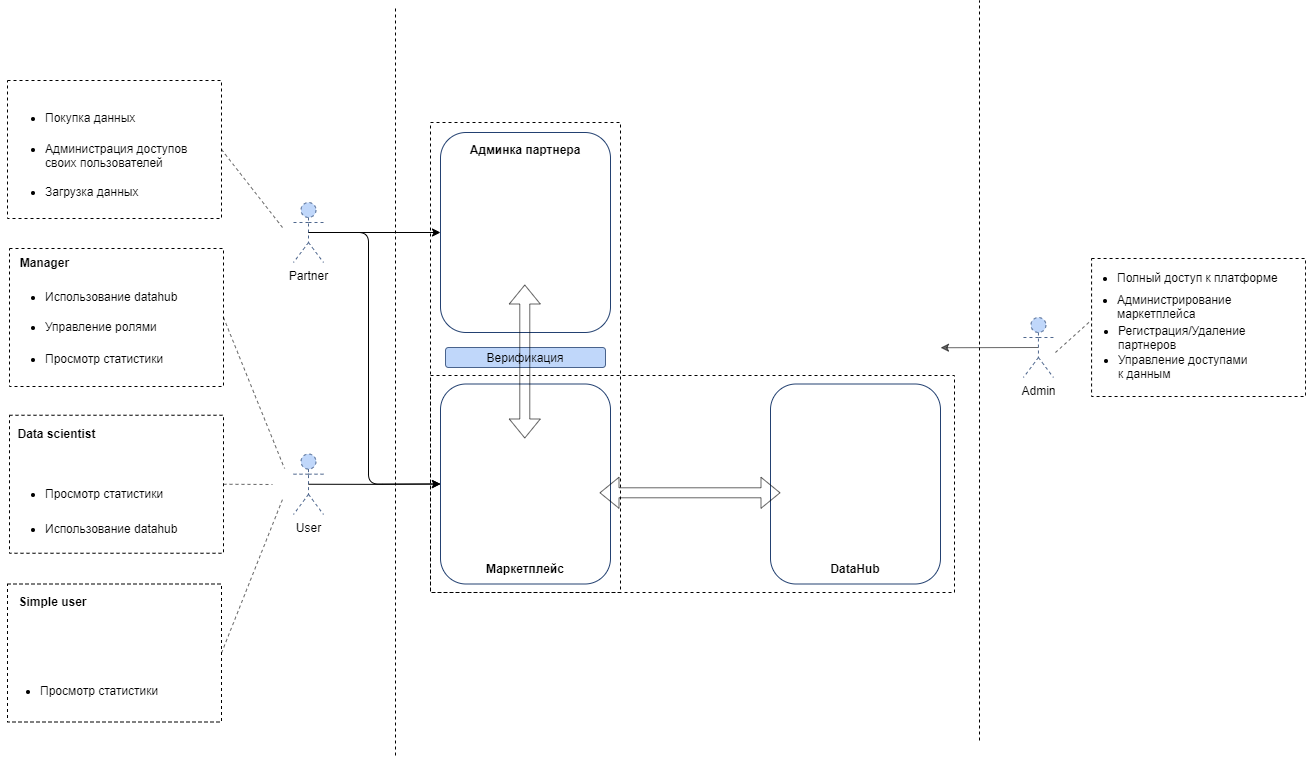

The diagram above was exported from draw.io. Its source (the exported page's mxGraphModel, read from the mxfile embedded in the PNG):
<mxGraphModel dx="2310" dy="2036" grid="0" gridSize="10" guides="1" tooltips="1" connect="1" arrows="1" fold="1" page="1" pageScale="1" pageWidth="827" pageHeight="1169" math="0" shadow="0">
  <root>
    <mxCell id="0" />
    <mxCell id="1" parent="0" />
    <mxCell id="bfEjaVteAw4_5B75jorr-75" value="" style="rounded=0;whiteSpace=wrap;html=1;glass=0;dashed=1;fillColor=none;fontFamily=Helvetica;" vertex="1" parent="1">
      <mxGeometry x="861.07" y="256" width="214" height="138" as="geometry" />
    </mxCell>
    <mxCell id="bfEjaVteAw4_5B75jorr-8" value="" style="rounded=0;whiteSpace=wrap;html=1;glass=0;fillColor=none;dashed=1;fontFamily=Helvetica;" vertex="1" parent="1">
      <mxGeometry x="200" y="120" width="190" height="470" as="geometry" />
    </mxCell>
    <mxCell id="bfEjaVteAw4_5B75jorr-4" value="Верификация" style="rounded=1;whiteSpace=wrap;html=1;fillColor=#B0CDF9;opacity=80;align=center;spacingLeft=0;strokeColor=#234171;fontFamily=Helvetica;" vertex="1" parent="1">
      <mxGeometry x="215" y="345" width="160" height="20" as="geometry" />
    </mxCell>
    <mxCell id="bfEjaVteAw4_5B75jorr-9" value="" style="rounded=0;whiteSpace=wrap;html=1;glass=0;dashed=1;fillColor=none;fontFamily=Helvetica;" vertex="1" parent="1">
      <mxGeometry x="200" y="373" width="524" height="217" as="geometry" />
    </mxCell>
    <mxCell id="bfEjaVteAw4_5B75jorr-2" value="&lt;b&gt;Админка партнера&lt;/b&gt;" style="rounded=1;whiteSpace=wrap;html=1;verticalAlign=top;spacingTop=4;strokeColor=#234171;fontFamily=Helvetica;" vertex="1" parent="1">
      <mxGeometry x="210" y="130" width="170" height="200" as="geometry" />
    </mxCell>
    <mxCell id="bfEjaVteAw4_5B75jorr-3" value="&lt;b&gt;Маркетплейс&lt;/b&gt;" style="rounded=1;whiteSpace=wrap;html=1;verticalAlign=bottom;spacingTop=0;spacingBottom=6;strokeColor=#234171;fontFamily=Helvetica;" vertex="1" parent="1">
      <mxGeometry x="210" y="381.5" width="170" height="200" as="geometry" />
    </mxCell>
    <mxCell id="bfEjaVteAw4_5B75jorr-6" value="&lt;b&gt;DataHub&lt;/b&gt;" style="rounded=1;whiteSpace=wrap;html=1;verticalAlign=bottom;glass=0;spacingTop=0;spacingBottom=6;strokeColor=#234171;fontFamily=Helvetica;" vertex="1" parent="1">
      <mxGeometry x="540" y="381.5" width="170" height="200" as="geometry" />
    </mxCell>
    <mxCell id="bfEjaVteAw4_5B75jorr-19" style="edgeStyle=orthogonalEdgeStyle;rounded=1;orthogonalLoop=1;jettySize=auto;html=1;exitX=0.5;exitY=0.5;exitDx=0;exitDy=0;exitPerimeter=0;entryX=0;entryY=0.5;entryDx=0;entryDy=0;fontFamily=Helvetica;" edge="1" parent="1" source="bfEjaVteAw4_5B75jorr-10" target="bfEjaVteAw4_5B75jorr-2">
      <mxGeometry relative="1" as="geometry" />
    </mxCell>
    <mxCell id="bfEjaVteAw4_5B75jorr-20" style="edgeStyle=orthogonalEdgeStyle;rounded=1;orthogonalLoop=1;jettySize=auto;html=1;exitX=0.5;exitY=0.5;exitDx=0;exitDy=0;exitPerimeter=0;entryX=0;entryY=0.5;entryDx=0;entryDy=0;fontFamily=Helvetica;" edge="1" parent="1" source="bfEjaVteAw4_5B75jorr-10" target="bfEjaVteAw4_5B75jorr-3">
      <mxGeometry relative="1" as="geometry">
        <Array as="points">
          <mxPoint x="138" y="230" />
          <mxPoint x="138" y="482" />
        </Array>
      </mxGeometry>
    </mxCell>
    <mxCell id="bfEjaVteAw4_5B75jorr-10" value="Partner" style="shape=umlActor;verticalLabelPosition=bottom;verticalAlign=top;html=1;outlineConnect=0;rounded=1;glass=0;dashed=1;strokeColor=#234171;fillColor=#B0CDF9;opacity=80;fontFamily=Helvetica;" vertex="1" parent="1">
      <mxGeometry x="63" y="200" width="30" height="60" as="geometry" />
    </mxCell>
    <mxCell id="bfEjaVteAw4_5B75jorr-16" style="edgeStyle=orthogonalEdgeStyle;rounded=0;orthogonalLoop=1;jettySize=auto;html=1;exitX=0.5;exitY=0.5;exitDx=0;exitDy=0;exitPerimeter=0;entryX=0;entryY=0.5;entryDx=0;entryDy=0;fontFamily=Helvetica;" edge="1" parent="1" source="bfEjaVteAw4_5B75jorr-11" target="bfEjaVteAw4_5B75jorr-3">
      <mxGeometry relative="1" as="geometry" />
    </mxCell>
    <mxCell id="bfEjaVteAw4_5B75jorr-11" value="User" style="shape=umlActor;verticalLabelPosition=bottom;verticalAlign=top;html=1;outlineConnect=0;rounded=1;glass=0;dashed=1;strokeColor=#234171;fillColor=#B0CDF9;opacity=80;fontFamily=Helvetica;" vertex="1" parent="1">
      <mxGeometry x="63" y="451.5" width="30" height="60.5" as="geometry" />
    </mxCell>
    <mxCell id="bfEjaVteAw4_5B75jorr-50" style="edgeStyle=none;rounded=1;orthogonalLoop=1;jettySize=auto;html=1;exitX=0.5;exitY=0.5;exitDx=0;exitDy=0;exitPerimeter=0;endArrow=classic;endFill=1;fontFamily=Helvetica;opacity=60;" edge="1" parent="1" source="bfEjaVteAw4_5B75jorr-21">
      <mxGeometry relative="1" as="geometry">
        <mxPoint x="709.9988809742649" y="345.2352941176473" as="targetPoint" />
      </mxGeometry>
    </mxCell>
    <mxCell id="bfEjaVteAw4_5B75jorr-21" value="Admin" style="shape=umlActor;verticalLabelPosition=bottom;verticalAlign=top;html=1;outlineConnect=0;rounded=1;glass=0;dashed=1;strokeColor=#234171;fillColor=#B0CDF9;opacity=80;align=center;fontFamily=Helvetica;" vertex="1" parent="1">
      <mxGeometry x="792.94" y="315" width="30" height="60" as="geometry" />
    </mxCell>
    <mxCell id="bfEjaVteAw4_5B75jorr-22" value="" style="endArrow=none;dashed=1;html=1;fontFamily=Helvetica;" edge="1" parent="1">
      <mxGeometry width="50" height="50" relative="1" as="geometry">
        <mxPoint x="749" y="738" as="sourcePoint" />
        <mxPoint x="749" y="-2" as="targetPoint" />
      </mxGeometry>
    </mxCell>
    <mxCell id="bfEjaVteAw4_5B75jorr-23" value="" style="endArrow=none;dashed=1;html=1;fontFamily=Helvetica;" edge="1" parent="1">
      <mxGeometry width="50" height="50" relative="1" as="geometry">
        <mxPoint x="165" y="753" as="sourcePoint" />
        <mxPoint x="165" y="3" as="targetPoint" />
      </mxGeometry>
    </mxCell>
    <mxCell id="bfEjaVteAw4_5B75jorr-32" value="" style="endArrow=none;html=1;fontFamily=Helvetica;entryX=-0.015;entryY=0.231;entryDx=0;entryDy=0;opacity=60;dashed=1;entryPerimeter=0;" edge="1" parent="1" target="bfEjaVteAw4_5B75jorr-74">
      <mxGeometry width="50" height="50" relative="1" as="geometry">
        <mxPoint x="824.94" y="350" as="sourcePoint" />
        <mxPoint x="879.94" y="375" as="targetPoint" />
      </mxGeometry>
    </mxCell>
    <mxCell id="bfEjaVteAw4_5B75jorr-44" value="" style="endArrow=none;html=1;dashed=1;fontFamily=Helvetica;opacity=60;entryX=1;entryY=0.5;entryDx=0;entryDy=0;" edge="1" parent="1" target="bfEjaVteAw4_5B75jorr-71">
      <mxGeometry width="50" height="50" relative="1" as="geometry">
        <mxPoint x="52" y="225" as="sourcePoint" />
        <mxPoint x="-4.099999999999909" y="180.99999999999977" as="targetPoint" />
      </mxGeometry>
    </mxCell>
    <mxCell id="bfEjaVteAw4_5B75jorr-52" value="" style="rounded=0;whiteSpace=wrap;html=1;glass=0;dashed=1;fillColor=none;fontFamily=Helvetica;" vertex="1" parent="1">
      <mxGeometry x="-221" y="246" width="214" height="138" as="geometry" />
    </mxCell>
    <mxCell id="bfEjaVteAw4_5B75jorr-53" value="" style="rounded=0;whiteSpace=wrap;html=1;glass=0;dashed=1;fillColor=none;fontFamily=Helvetica;" vertex="1" parent="1">
      <mxGeometry x="-221" y="412.75" width="214" height="138" as="geometry" />
    </mxCell>
    <mxCell id="bfEjaVteAw4_5B75jorr-54" value="" style="rounded=0;whiteSpace=wrap;html=1;glass=0;dashed=1;fillColor=none;fontFamily=Helvetica;" vertex="1" parent="1">
      <mxGeometry x="-223" y="581.5" width="214" height="138" as="geometry" />
    </mxCell>
    <mxCell id="bfEjaVteAw4_5B75jorr-55" value="" style="endArrow=none;html=1;fontFamily=Helvetica;opacity=60;exitX=1;exitY=0.5;exitDx=0;exitDy=0;dashed=1;" edge="1" parent="1" source="bfEjaVteAw4_5B75jorr-52">
      <mxGeometry width="50" height="50" relative="1" as="geometry">
        <mxPoint x="10" y="313" as="sourcePoint" />
        <mxPoint x="54" y="466" as="targetPoint" />
      </mxGeometry>
    </mxCell>
    <mxCell id="bfEjaVteAw4_5B75jorr-56" value="" style="endArrow=none;html=1;fontFamily=Helvetica;opacity=60;exitX=1;exitY=0.5;exitDx=0;exitDy=0;dashed=1;" edge="1" parent="1" source="bfEjaVteAw4_5B75jorr-53">
      <mxGeometry width="50" height="50" relative="1" as="geometry">
        <mxPoint x="3" y="325" as="sourcePoint" />
        <mxPoint x="42" y="482" as="targetPoint" />
      </mxGeometry>
    </mxCell>
    <mxCell id="bfEjaVteAw4_5B75jorr-57" value="" style="endArrow=none;html=1;fontFamily=Helvetica;opacity=60;dashed=1;exitX=1;exitY=0.5;exitDx=0;exitDy=0;" edge="1" parent="1" source="bfEjaVteAw4_5B75jorr-54">
      <mxGeometry width="50" height="50" relative="1" as="geometry">
        <mxPoint x="-13" y="650.5000000000002" as="sourcePoint" />
        <mxPoint x="52" y="497" as="targetPoint" />
      </mxGeometry>
    </mxCell>
    <mxCell id="bfEjaVteAw4_5B75jorr-58" value="Manager" style="text;html=1;align=center;verticalAlign=middle;resizable=0;points=[];autosize=1;fontFamily=Helvetica;fontStyle=1" vertex="1" parent="1">
      <mxGeometry x="-216" y="251" width="60" height="18" as="geometry" />
    </mxCell>
    <mxCell id="bfEjaVteAw4_5B75jorr-59" value="Data scientist" style="text;html=1;align=center;verticalAlign=middle;resizable=0;points=[];autosize=1;fontFamily=Helvetica;fontStyle=1" vertex="1" parent="1">
      <mxGeometry x="-218" y="422" width="88" height="18" as="geometry" />
    </mxCell>
    <mxCell id="bfEjaVteAw4_5B75jorr-60" value="Simple user" style="text;html=1;align=center;verticalAlign=middle;resizable=0;points=[];autosize=1;fontFamily=Helvetica;fontStyle=1" vertex="1" parent="1">
      <mxGeometry x="-217" y="590" width="78" height="18" as="geometry" />
    </mxCell>
    <mxCell id="bfEjaVteAw4_5B75jorr-61" value="&lt;ul&gt;&lt;li&gt;Управление ролями&lt;/li&gt;&lt;/ul&gt;" style="text;html=1;align=left;verticalAlign=middle;resizable=0;points=[];autosize=1;fontFamily=Helvetica;spacingLeft=-15;" vertex="1" parent="1">
      <mxGeometry x="-212" y="303" width="146" height="42" as="geometry" />
    </mxCell>
    <mxCell id="bfEjaVteAw4_5B75jorr-62" value="&lt;ul&gt;&lt;li&gt;Просмотр статистики&lt;/li&gt;&lt;/ul&gt;" style="text;html=1;align=left;verticalAlign=middle;resizable=0;points=[];autosize=1;fontFamily=Helvetica;spacingLeft=-15;" vertex="1" parent="1">
      <mxGeometry x="-212" y="335" width="153" height="42" as="geometry" />
    </mxCell>
    <mxCell id="bfEjaVteAw4_5B75jorr-63" value="&lt;ul&gt;&lt;li&gt;Просмотр статистики&lt;/li&gt;&lt;/ul&gt;" style="text;html=1;align=left;verticalAlign=middle;resizable=0;points=[];autosize=1;fontFamily=Helvetica;spacingLeft=-15;" vertex="1" parent="1">
      <mxGeometry x="-212" y="470" width="153" height="42" as="geometry" />
    </mxCell>
    <mxCell id="bfEjaVteAw4_5B75jorr-64" value="&lt;ul&gt;&lt;li&gt;Использование datahub&lt;/li&gt;&lt;/ul&gt;" style="text;html=1;align=left;verticalAlign=middle;resizable=0;points=[];autosize=1;fontFamily=Helvetica;spacingLeft=-15;" vertex="1" parent="1">
      <mxGeometry x="-212" y="505" width="168" height="42" as="geometry" />
    </mxCell>
    <mxCell id="bfEjaVteAw4_5B75jorr-65" value="&lt;ul&gt;&lt;li&gt;Использование datahub&lt;/li&gt;&lt;/ul&gt;" style="text;html=1;align=left;verticalAlign=middle;resizable=0;points=[];autosize=1;fontFamily=Helvetica;spacingLeft=-15;" vertex="1" parent="1">
      <mxGeometry x="-212" y="273" width="168" height="42" as="geometry" />
    </mxCell>
    <mxCell id="bfEjaVteAw4_5B75jorr-66" value="&lt;ul&gt;&lt;li&gt;Просмотр статистики&lt;/li&gt;&lt;/ul&gt;" style="text;html=1;align=left;verticalAlign=middle;resizable=0;points=[];autosize=1;fontFamily=Helvetica;spacingLeft=-15;" vertex="1" parent="1">
      <mxGeometry x="-217" y="667" width="153" height="42" as="geometry" />
    </mxCell>
    <mxCell id="bfEjaVteAw4_5B75jorr-68" value="&lt;ul&gt;&lt;li&gt;&lt;span&gt;Покупка данных&lt;/span&gt;&lt;br&gt;&lt;/li&gt;&lt;/ul&gt;" style="text;html=1;align=left;verticalAlign=middle;resizable=0;points=[];autosize=1;fontFamily=Helvetica;spacingLeft=-15;" vertex="1" parent="1">
      <mxGeometry x="-212" y="94" width="125" height="42" as="geometry" />
    </mxCell>
    <mxCell id="bfEjaVteAw4_5B75jorr-69" value="&lt;ul&gt;&lt;li&gt;&lt;span&gt;Администрация доступов &lt;br&gt;своих пользователей&lt;/span&gt;&lt;br&gt;&lt;/li&gt;&lt;/ul&gt;" style="text;html=1;align=left;verticalAlign=middle;resizable=0;points=[];autosize=1;fontFamily=Helvetica;spacingLeft=-15;" vertex="1" parent="1">
      <mxGeometry x="-212" y="125" width="177" height="55" as="geometry" />
    </mxCell>
    <mxCell id="bfEjaVteAw4_5B75jorr-70" value="&lt;ul&gt;&lt;li&gt;&lt;span&gt;Загрузка данных&lt;/span&gt;&lt;br&gt;&lt;/li&gt;&lt;/ul&gt;" style="text;html=1;align=left;verticalAlign=middle;resizable=0;points=[];autosize=1;fontFamily=Helvetica;spacingLeft=-15;" vertex="1" parent="1">
      <mxGeometry x="-212" y="168" width="129" height="42" as="geometry" />
    </mxCell>
    <mxCell id="bfEjaVteAw4_5B75jorr-71" value="" style="rounded=0;whiteSpace=wrap;html=1;glass=0;dashed=1;fillColor=none;fontFamily=Helvetica;" vertex="1" parent="1">
      <mxGeometry x="-223" y="78" width="214" height="138" as="geometry" />
    </mxCell>
    <mxCell id="bfEjaVteAw4_5B75jorr-72" value="&lt;ul&gt;&lt;li&gt;&lt;span style=&quot;font-family: &amp;#34;helvetica&amp;#34;&quot;&gt;Полный доступ к платформе&lt;/span&gt;&lt;br&gt;&lt;/li&gt;&lt;/ul&gt;" style="text;html=1;align=left;verticalAlign=middle;resizable=0;points=[];autosize=1;fontFamily=Helvetica;spacingLeft=-15;" vertex="1" parent="1">
      <mxGeometry x="860.0000000000001" y="254" width="196" height="42" as="geometry" />
    </mxCell>
    <mxCell id="bfEjaVteAw4_5B75jorr-73" value="&lt;ul&gt;&lt;li&gt;&lt;span style=&quot;font-family: &amp;#34;helvetica&amp;#34;&quot;&gt;Администрирование &lt;br&gt;маркетплейса&lt;/span&gt;&lt;br&gt;&lt;/li&gt;&lt;/ul&gt;" style="text;html=1;align=left;verticalAlign=middle;resizable=0;points=[];autosize=1;fontFamily=Helvetica;spacingLeft=-15;" vertex="1" parent="1">
      <mxGeometry x="860" y="276" width="149" height="55" as="geometry" />
    </mxCell>
    <mxCell id="bfEjaVteAw4_5B75jorr-74" value="&lt;ul&gt;&lt;li&gt;&lt;span style=&quot;font-family: &amp;#34;helvetica&amp;#34;&quot;&gt;Регистрация/Удаление &lt;br&gt;партнеров&lt;/span&gt;&lt;br&gt;&lt;/li&gt;&lt;/ul&gt;" style="text;html=1;align=left;verticalAlign=middle;resizable=0;points=[];autosize=1;fontFamily=Helvetica;spacingLeft=-15;" vertex="1" parent="1">
      <mxGeometry x="861.07" y="307" width="162" height="55" as="geometry" />
    </mxCell>
    <mxCell id="bfEjaVteAw4_5B75jorr-76" value="&lt;ul&gt;&lt;li&gt;&lt;span style=&quot;font-family: &amp;#34;helvetica&amp;#34;&quot;&gt;Управление доступами &lt;br&gt;к данным&lt;/span&gt;&lt;br&gt;&lt;/li&gt;&lt;/ul&gt;" style="text;html=1;align=left;verticalAlign=middle;resizable=0;points=[];autosize=1;fontFamily=Helvetica;spacingLeft=-15;" vertex="1" parent="1">
      <mxGeometry x="861.07" y="336" width="165" height="55" as="geometry" />
    </mxCell>
    <mxCell id="bfEjaVteAw4_5B75jorr-80" value="" style="shape=flexArrow;endArrow=classic;startArrow=classic;html=1;fontFamily=Helvetica;opacity=60;" edge="1" parent="1">
      <mxGeometry width="50" height="50" relative="1" as="geometry">
        <mxPoint x="294.28999999999996" y="436" as="sourcePoint" />
        <mxPoint x="294.28999999999996" y="282" as="targetPoint" />
      </mxGeometry>
    </mxCell>
    <mxCell id="bfEjaVteAw4_5B75jorr-81" value="" style="shape=flexArrow;endArrow=classic;startArrow=classic;html=1;fontFamily=Helvetica;opacity=60;" edge="1" parent="1">
      <mxGeometry width="50" height="50" relative="1" as="geometry">
        <mxPoint x="369" y="490.28999999999996" as="sourcePoint" />
        <mxPoint x="550" y="490.28999999999996" as="targetPoint" />
      </mxGeometry>
    </mxCell>
  </root>
</mxGraphModel>